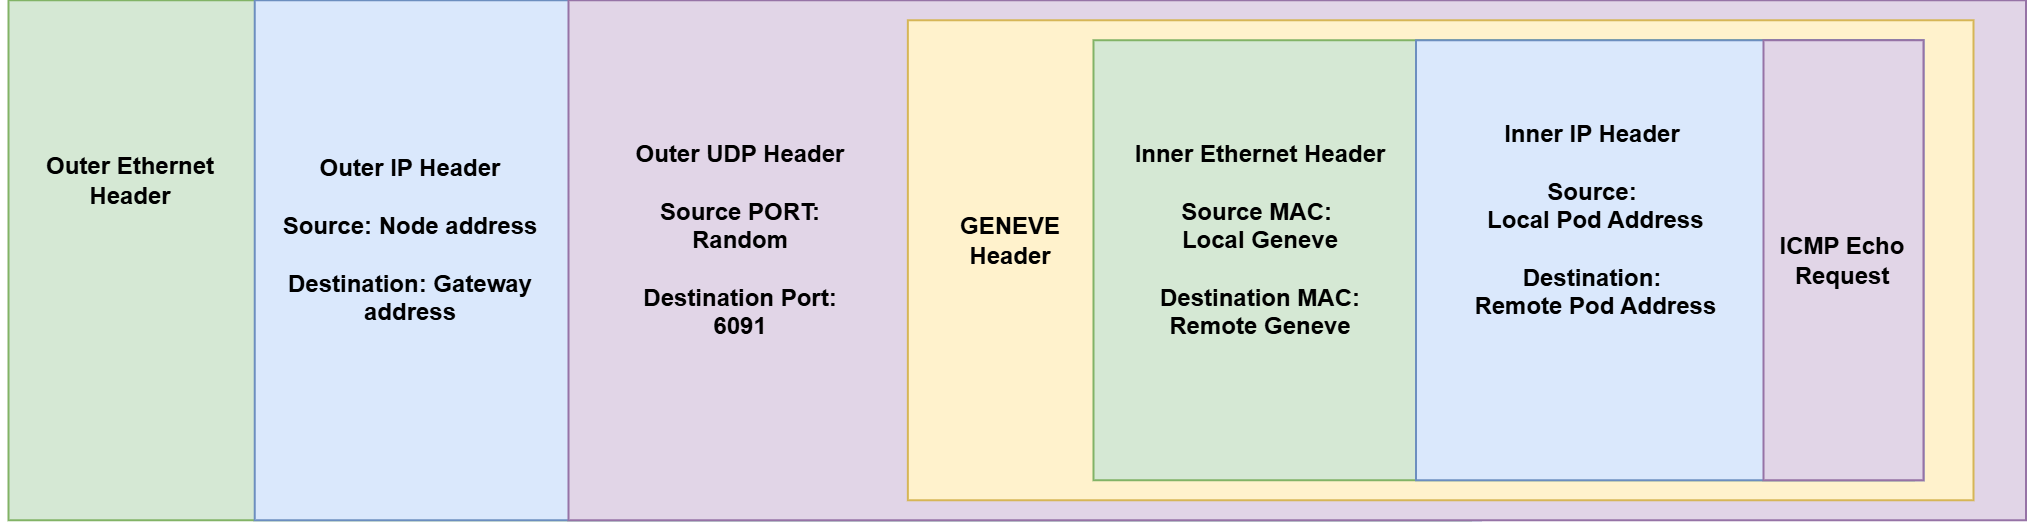

The diagram above was exported from draw.io. Its source (the exported page's mxGraphModel, read from the mxfile embedded in the PNG):
<mxGraphModel dx="1834" dy="977" grid="1" gridSize="10" guides="1" tooltips="1" connect="1" arrows="1" fold="1" page="0" pageScale="1" pageWidth="827" pageHeight="1169" math="0" shadow="0">
  <root>
    <mxCell id="0" />
    <mxCell id="1" parent="0" />
    <mxCell id="8wKWNuCbuWKPJPNsUgY2-1" parent="1" style="rounded=0;whiteSpace=wrap;html=1;fillColor=#d5e8d4;strokeColor=#82b366;rotation=-90;" value="" vertex="1">
      <mxGeometry height="731.25" width="260" x="369.38" y="-50" as="geometry" />
    </mxCell>
    <mxCell id="8wKWNuCbuWKPJPNsUgY2-2" parent="1" style="rounded=0;whiteSpace=wrap;html=1;fillColor=#dae8fc;strokeColor=#6c8ebf;rotation=-90;" value="" vertex="1">
      <mxGeometry height="613.13" width="260" x="433.44" y="9.060000000000002" as="geometry" />
    </mxCell>
    <mxCell id="8wKWNuCbuWKPJPNsUgY2-3" parent="1" style="rounded=0;whiteSpace=wrap;html=1;fillColor=#e1d5e7;strokeColor=#9673a6;rotation=-90;" value="" vertex="1">
      <mxGeometry height="728.75" width="260" x="648.13" y="-48.75" as="geometry" />
    </mxCell>
    <mxCell id="8wKWNuCbuWKPJPNsUgY2-4" parent="1" style="rounded=0;whiteSpace=wrap;html=1;fillColor=#fff2cc;strokeColor=#d6b656;rotation=-90;" value="" vertex="1">
      <mxGeometry height="532.82" width="240" x="729.84" y="49.22000000000003" as="geometry" />
    </mxCell>
    <mxCell id="8wKWNuCbuWKPJPNsUgY2-5" parent="1" style="rounded=0;whiteSpace=wrap;html=1;fillColor=#d5e8d4;strokeColor=#82b366;rotation=-90;" value="" vertex="1">
      <mxGeometry height="410" width="220" x="771.25" y="110.62" as="geometry" />
    </mxCell>
    <mxCell id="8wKWNuCbuWKPJPNsUgY2-6" parent="1" style="rounded=0;whiteSpace=wrap;html=1;fillColor=#dae8fc;strokeColor=#6c8ebf;rotation=-90;" value="" vertex="1">
      <mxGeometry height="253.75" width="220" x="854.38" y="188.75" as="geometry" />
    </mxCell>
    <mxCell id="8wKWNuCbuWKPJPNsUgY2-7" parent="1" style="rounded=0;whiteSpace=wrap;html=1;fillColor=#e1d5e7;strokeColor=#9673a6;fontStyle=1" value="ICMP Echo Request" vertex="1">
      <mxGeometry height="220" width="80" x="1011.25" y="205.62" as="geometry" />
    </mxCell>
    <mxCell id="8wKWNuCbuWKPJPNsUgY2-8" parent="1" style="text;html=1;whiteSpace=wrap;strokeColor=none;fillColor=none;align=center;verticalAlign=middle;rounded=0;fontStyle=1" value="Inner IP Header&lt;div&gt;&lt;br&gt;&lt;div&gt;Source:&lt;/div&gt;&lt;div&gt;&amp;nbsp;Local Pod Address&lt;/div&gt;&lt;div&gt;&lt;br&gt;&lt;/div&gt;&lt;div&gt;Destination:&lt;/div&gt;&lt;div&gt;&amp;nbsp;Remote Pod Address&lt;/div&gt;&lt;/div&gt;" vertex="1">
      <mxGeometry height="50" width="170" x="841.25" y="270.62" as="geometry" />
    </mxCell>
    <mxCell id="8wKWNuCbuWKPJPNsUgY2-9" parent="1" style="text;html=1;whiteSpace=wrap;strokeColor=none;fillColor=none;align=center;verticalAlign=middle;rounded=0;fontStyle=1;rotation=0;" value="Inner Ethernet Header&lt;div&gt;&lt;br&gt;&lt;div&gt;Source MAC:&amp;nbsp;&lt;/div&gt;&lt;div&gt;Local Geneve&lt;/div&gt;&lt;div&gt;&lt;br&gt;&lt;/div&gt;&lt;div&gt;Destination MAC: Remote Geneve&lt;/div&gt;&lt;/div&gt;" vertex="1">
      <mxGeometry height="50" width="140" x="690" y="280.62" as="geometry" />
    </mxCell>
    <mxCell id="8wKWNuCbuWKPJPNsUgY2-10" parent="1" style="text;html=1;whiteSpace=wrap;strokeColor=none;fillColor=none;align=center;verticalAlign=middle;rounded=0;fontStyle=1" value="GENEVE Header" vertex="1">
      <mxGeometry height="50" width="30" x="620" y="280.62" as="geometry" />
    </mxCell>
    <mxCell id="8wKWNuCbuWKPJPNsUgY2-11" parent="1" style="text;html=1;whiteSpace=wrap;strokeColor=none;fillColor=none;align=center;verticalAlign=middle;rounded=0;fontStyle=1" value="Outer UDP Header&lt;div&gt;&lt;br&gt;&lt;div&gt;Source PORT: Random&lt;/div&gt;&lt;div&gt;&lt;br&gt;&lt;/div&gt;&lt;div&gt;Destination Port: 6091&lt;/div&gt;&lt;/div&gt;" vertex="1">
      <mxGeometry height="50" width="120" x="440" y="280.62" as="geometry" />
    </mxCell>
    <mxCell id="8wKWNuCbuWKPJPNsUgY2-12" parent="1" style="text;html=1;whiteSpace=wrap;strokeColor=none;fillColor=none;align=center;verticalAlign=middle;rounded=0;fontStyle=1" value="&lt;div&gt;Outer IP Header&lt;/div&gt;&lt;div&gt;&lt;br&gt;&lt;/div&gt;&lt;div&gt;Source: Node address&lt;/div&gt;&lt;div&gt;&lt;br&gt;&lt;/div&gt;&lt;div&gt;Destination: Gateway address&lt;/div&gt;" vertex="1">
      <mxGeometry height="40" width="150" x="260" y="285.62" as="geometry" />
    </mxCell>
    <mxCell id="8wKWNuCbuWKPJPNsUgY2-13" parent="1" style="text;html=1;whiteSpace=wrap;strokeColor=none;fillColor=none;align=center;verticalAlign=middle;rounded=0;fontStyle=1" value="Outer Ethernet Header" vertex="1">
      <mxGeometry height="50" width="130" x="130" y="250.62" as="geometry" />
    </mxCell>
  </root>
</mxGraphModel>